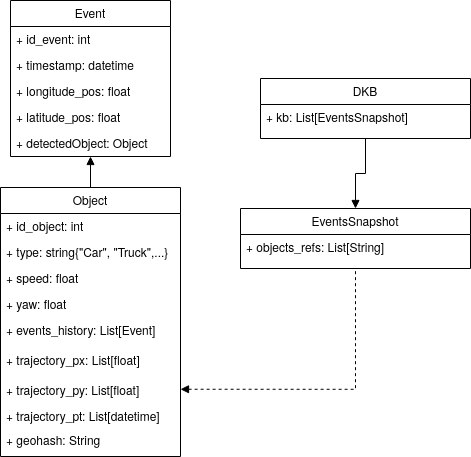

The diagram above was exported from draw.io. Its source (the exported page's mxGraphModel, read from the mxfile embedded in the PNG):
<mxGraphModel dx="1355" dy="747" grid="1" gridSize="10" guides="1" tooltips="1" connect="1" arrows="1" fold="1" page="1" pageScale="1" pageWidth="827" pageHeight="1169" math="0" shadow="0">
  <root>
    <mxCell id="WIyWlLk6GJQsqaUBKTNV-0" />
    <mxCell id="WIyWlLk6GJQsqaUBKTNV-1" parent="WIyWlLk6GJQsqaUBKTNV-0" />
    <mxCell id="Vin3jnHajEpwlMt7ysS0-17" style="edgeStyle=orthogonalEdgeStyle;rounded=0;orthogonalLoop=1;jettySize=auto;html=1;exitX=0.5;exitY=1;exitDx=0;exitDy=0;entryX=0.5;entryY=0;entryDx=0;entryDy=0;startArrow=block;startFill=1;endArrow=none;endFill=0;" parent="WIyWlLk6GJQsqaUBKTNV-1" source="zkfFHV4jXpPFQw0GAbJ--0" target="zkfFHV4jXpPFQw0GAbJ--6" edge="1">
      <mxGeometry relative="1" as="geometry" />
    </mxCell>
    <mxCell id="zkfFHV4jXpPFQw0GAbJ--0" value="Event" style="swimlane;fontStyle=0;align=center;verticalAlign=top;childLayout=stackLayout;horizontal=1;startSize=26;horizontalStack=0;resizeParent=1;resizeLast=0;collapsible=1;marginBottom=0;rounded=0;shadow=0;strokeWidth=1;" parent="WIyWlLk6GJQsqaUBKTNV-1" vertex="1">
      <mxGeometry x="220" y="84" width="160" height="156" as="geometry">
        <mxRectangle x="230" y="140" width="160" height="26" as="alternateBounds" />
      </mxGeometry>
    </mxCell>
    <mxCell id="zkfFHV4jXpPFQw0GAbJ--1" value="+ id_event: int" style="text;align=left;verticalAlign=top;spacingLeft=4;spacingRight=4;overflow=hidden;rotatable=0;points=[[0,0.5],[1,0.5]];portConstraint=eastwest;" parent="zkfFHV4jXpPFQw0GAbJ--0" vertex="1">
      <mxGeometry y="26" width="160" height="26" as="geometry" />
    </mxCell>
    <mxCell id="3fnAFvch6-FDliY1RC8o-0" value="+ timestamp: datetime" style="text;align=left;verticalAlign=top;spacingLeft=4;spacingRight=4;overflow=hidden;rotatable=0;points=[[0,0.5],[1,0.5]];portConstraint=eastwest;" parent="zkfFHV4jXpPFQw0GAbJ--0" vertex="1">
      <mxGeometry y="52" width="160" height="26" as="geometry" />
    </mxCell>
    <mxCell id="D0-NTB3Zs0Q1Zp58K6B--10" value="+ longitude_pos: float" style="text;align=left;verticalAlign=top;spacingLeft=4;spacingRight=4;overflow=hidden;rotatable=0;points=[[0,0.5],[1,0.5]];portConstraint=eastwest;" parent="zkfFHV4jXpPFQw0GAbJ--0" vertex="1">
      <mxGeometry y="78" width="160" height="26" as="geometry" />
    </mxCell>
    <mxCell id="3fnAFvch6-FDliY1RC8o-1" value="+ latitude_pos: float" style="text;align=left;verticalAlign=top;spacingLeft=4;spacingRight=4;overflow=hidden;rotatable=0;points=[[0,0.5],[1,0.5]];portConstraint=eastwest;" parent="zkfFHV4jXpPFQw0GAbJ--0" vertex="1">
      <mxGeometry y="104" width="160" height="26" as="geometry" />
    </mxCell>
    <mxCell id="D0-NTB3Zs0Q1Zp58K6B--11" value="+ detectedObject: Object" style="text;align=left;verticalAlign=top;spacingLeft=4;spacingRight=4;overflow=hidden;rotatable=0;points=[[0,0.5],[1,0.5]];portConstraint=eastwest;" parent="zkfFHV4jXpPFQw0GAbJ--0" vertex="1">
      <mxGeometry y="130" width="160" height="26" as="geometry" />
    </mxCell>
    <mxCell id="Vin3jnHajEpwlMt7ysS0-25" style="edgeStyle=orthogonalEdgeStyle;rounded=0;orthogonalLoop=1;jettySize=auto;html=1;exitX=1;exitY=0.75;exitDx=0;exitDy=0;startArrow=block;startFill=1;endArrow=none;endFill=0;dashed=1;entryX=0.5;entryY=1;entryDx=0;entryDy=0;" parent="WIyWlLk6GJQsqaUBKTNV-1" source="zkfFHV4jXpPFQw0GAbJ--6" target="zkfFHV4jXpPFQw0GAbJ--13" edge="1">
      <mxGeometry relative="1" as="geometry">
        <mxPoint x="500" y="260" as="targetPoint" />
      </mxGeometry>
    </mxCell>
    <mxCell id="zkfFHV4jXpPFQw0GAbJ--6" value="Object" style="swimlane;fontStyle=0;align=center;verticalAlign=top;childLayout=stackLayout;horizontal=1;startSize=26;horizontalStack=0;resizeParent=1;resizeLast=0;collapsible=1;marginBottom=0;rounded=0;shadow=0;strokeWidth=1;" parent="WIyWlLk6GJQsqaUBKTNV-1" vertex="1">
      <mxGeometry x="210" y="271" width="180" height="269" as="geometry">
        <mxRectangle x="130" y="380" width="160" height="26" as="alternateBounds" />
      </mxGeometry>
    </mxCell>
    <mxCell id="D0-NTB3Zs0Q1Zp58K6B--3" value="+ id_object: int" style="text;align=left;verticalAlign=top;spacingLeft=4;spacingRight=4;overflow=hidden;rotatable=0;points=[[0,0.5],[1,0.5]];portConstraint=eastwest;" parent="zkfFHV4jXpPFQw0GAbJ--6" vertex="1">
      <mxGeometry y="26" width="180" height="26" as="geometry" />
    </mxCell>
    <mxCell id="D0-NTB3Zs0Q1Zp58K6B--2" value="+ type: string{&quot;Car&quot;, &quot;Truck&quot;,...}" style="text;align=left;verticalAlign=top;spacingLeft=4;spacingRight=4;overflow=hidden;rotatable=0;points=[[0,0.5],[1,0.5]];portConstraint=eastwest;" parent="zkfFHV4jXpPFQw0GAbJ--6" vertex="1">
      <mxGeometry y="52" width="180" height="26" as="geometry" />
    </mxCell>
    <mxCell id="D0-NTB3Zs0Q1Zp58K6B--4" value="+ speed: float" style="text;align=left;verticalAlign=top;spacingLeft=4;spacingRight=4;overflow=hidden;rotatable=0;points=[[0,0.5],[1,0.5]];portConstraint=eastwest;" parent="zkfFHV4jXpPFQw0GAbJ--6" vertex="1">
      <mxGeometry y="78" width="180" height="26" as="geometry" />
    </mxCell>
    <mxCell id="D0-NTB3Zs0Q1Zp58K6B--5" value="+ yaw: float" style="text;align=left;verticalAlign=top;spacingLeft=4;spacingRight=4;overflow=hidden;rotatable=0;points=[[0,0.5],[1,0.5]];portConstraint=eastwest;" parent="zkfFHV4jXpPFQw0GAbJ--6" vertex="1">
      <mxGeometry y="104" width="180" height="26" as="geometry" />
    </mxCell>
    <mxCell id="D0-NTB3Zs0Q1Zp58K6B--6" value="+ events_history: List[Event]" style="text;align=left;verticalAlign=top;spacingLeft=4;spacingRight=4;overflow=hidden;rotatable=0;points=[[0,0.5],[1,0.5]];portConstraint=eastwest;" parent="zkfFHV4jXpPFQw0GAbJ--6" vertex="1">
      <mxGeometry y="130" width="180" height="30" as="geometry" />
    </mxCell>
    <mxCell id="D0-NTB3Zs0Q1Zp58K6B--7" value="+ trajectory_px: List[float]" style="text;align=left;verticalAlign=top;spacingLeft=4;spacingRight=4;overflow=hidden;rotatable=0;points=[[0,0.5],[1,0.5]];portConstraint=eastwest;" parent="zkfFHV4jXpPFQw0GAbJ--6" vertex="1">
      <mxGeometry y="160" width="180" height="30" as="geometry" />
    </mxCell>
    <mxCell id="D0-NTB3Zs0Q1Zp58K6B--8" value="+ trajectory_py: List[float]" style="text;align=left;verticalAlign=top;spacingLeft=4;spacingRight=4;overflow=hidden;rotatable=0;points=[[0,0.5],[1,0.5]];portConstraint=eastwest;" parent="zkfFHV4jXpPFQw0GAbJ--6" vertex="1">
      <mxGeometry y="190" width="180" height="26" as="geometry" />
    </mxCell>
    <mxCell id="D0-NTB3Zs0Q1Zp58K6B--9" value="+ trajectory_pt: List[datetime]" style="text;align=left;verticalAlign=top;spacingLeft=4;spacingRight=4;overflow=hidden;rotatable=0;points=[[0,0.5],[1,0.5]];portConstraint=eastwest;" parent="zkfFHV4jXpPFQw0GAbJ--6" vertex="1">
      <mxGeometry y="216" width="180" height="24" as="geometry" />
    </mxCell>
    <mxCell id="3fnAFvch6-FDliY1RC8o-2" value="+ geohash: String" style="text;align=left;verticalAlign=top;spacingLeft=4;spacingRight=4;overflow=hidden;rotatable=0;points=[[0,0.5],[1,0.5]];portConstraint=eastwest;" parent="zkfFHV4jXpPFQw0GAbJ--6" vertex="1">
      <mxGeometry y="240" width="180" height="26" as="geometry" />
    </mxCell>
    <mxCell id="Vin3jnHajEpwlMt7ysS0-24" style="edgeStyle=orthogonalEdgeStyle;rounded=0;orthogonalLoop=1;jettySize=auto;html=1;exitX=0.5;exitY=1;exitDx=0;exitDy=0;entryX=0.5;entryY=0;entryDx=0;entryDy=0;startArrow=none;startFill=0;endArrow=block;endFill=1;" parent="WIyWlLk6GJQsqaUBKTNV-1" source="zkfFHV4jXpPFQw0GAbJ--17" target="zkfFHV4jXpPFQw0GAbJ--13" edge="1">
      <mxGeometry relative="1" as="geometry">
        <mxPoint x="696.04" y="259.01" as="targetPoint" />
      </mxGeometry>
    </mxCell>
    <mxCell id="zkfFHV4jXpPFQw0GAbJ--13" value="EventsSnapshot" style="swimlane;fontStyle=0;align=center;verticalAlign=top;childLayout=stackLayout;horizontal=1;startSize=26;horizontalStack=0;resizeParent=1;resizeLast=0;collapsible=1;marginBottom=0;rounded=0;shadow=0;strokeWidth=1;" parent="WIyWlLk6GJQsqaUBKTNV-1" vertex="1">
      <mxGeometry x="450" y="292" width="230" height="60" as="geometry">
        <mxRectangle x="340" y="380" width="170" height="26" as="alternateBounds" />
      </mxGeometry>
    </mxCell>
    <mxCell id="zkfFHV4jXpPFQw0GAbJ--14" value="+ objects_refs: List[String]&#10;" style="text;align=left;verticalAlign=top;spacingLeft=4;spacingRight=4;overflow=hidden;rotatable=0;points=[[0,0.5],[1,0.5]];portConstraint=eastwest;" parent="zkfFHV4jXpPFQw0GAbJ--13" vertex="1">
      <mxGeometry y="26" width="230" height="26" as="geometry" />
    </mxCell>
    <mxCell id="zkfFHV4jXpPFQw0GAbJ--17" value="DKB" style="swimlane;fontStyle=0;align=center;verticalAlign=top;childLayout=stackLayout;horizontal=1;startSize=26;horizontalStack=0;resizeParent=1;resizeLast=0;collapsible=1;marginBottom=0;rounded=0;shadow=0;strokeWidth=1;" parent="WIyWlLk6GJQsqaUBKTNV-1" vertex="1">
      <mxGeometry x="470" y="162" width="210" height="60" as="geometry">
        <mxRectangle x="550" y="140" width="160" height="26" as="alternateBounds" />
      </mxGeometry>
    </mxCell>
    <mxCell id="Vin3jnHajEpwlMt7ysS0-7" value="+ kb: List[EventsSnapshot]" style="text;align=left;verticalAlign=top;spacingLeft=4;spacingRight=4;overflow=hidden;rotatable=0;points=[[0,0.5],[1,0.5]];portConstraint=eastwest;rounded=0;shadow=0;html=0;" parent="zkfFHV4jXpPFQw0GAbJ--17" vertex="1">
      <mxGeometry y="26" width="210" height="26" as="geometry" />
    </mxCell>
  </root>
</mxGraphModel>